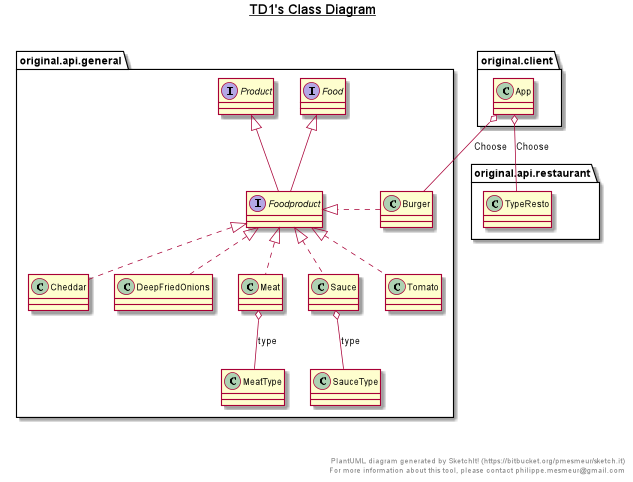

The diagram above was rendered by PlantUML. Its source (embedded in the PNG):
@startuml

title __TD1's Class Diagram__\n

  namespace original.api.general {
    class original.api.general.Burger {
    }
  }
  

  namespace original.api.general {
    class original.api.general.Cheddar {
    }
  }
  

  namespace original.api.general {
    class original.api.general.DeepFriedOnions {
    }
  }
  

  namespace original.api.general {
    interface original.api.general.Food{
    }
  }
  

  namespace original.api.general {
    interface original.api.general.Foodproduct extends Food,Product  {
    }
  }
  

  namespace original.api.general {
    class original.api.general.Meat {
    }
  }
  

  namespace original.api.general {
    interface original.api.general.Product {
    }
  }
  

  namespace original.api.general {
    class original.api.general.Sauce {
    }
  }
  

  namespace original.api.general {
    class original.api.general.Tomato {
    }
  }
  

  namespace original.client {
    class original.client.App {
    }
  }
  

  original.api.general.Burger .right.|> original.api.general.Foodproduct
  original.api.general.Cheddar .up.|> original.api.general.Foodproduct
  original.api.general.DeepFriedOnions .up.|> original.api.general.Foodproduct
  original.api.general.Meat .up.|> original.api.general.Foodproduct
  original.api.general.Meat o-- original.api.general.Meat.MeatType : type
  original.api.general.Sauce .up.|> original.api.general.Foodproduct
  original.api.general.Sauce o-- original.api.general.Sauce.SauceType : type
  original.api.general.Tomato .up.|> original.api.general.Foodproduct
  original.client.App o-- original.api.general.Burger : Choose
  original.client.App o-- original.api.restaurant.TypeResto : Choose


right footer


PlantUML diagram generated by SketchIt! (https://bitbucket.org/pmesmeur/sketch.it)
For more information about this tool, please contact philippe.mesmeur@gmail.com
endfooter

@enduml